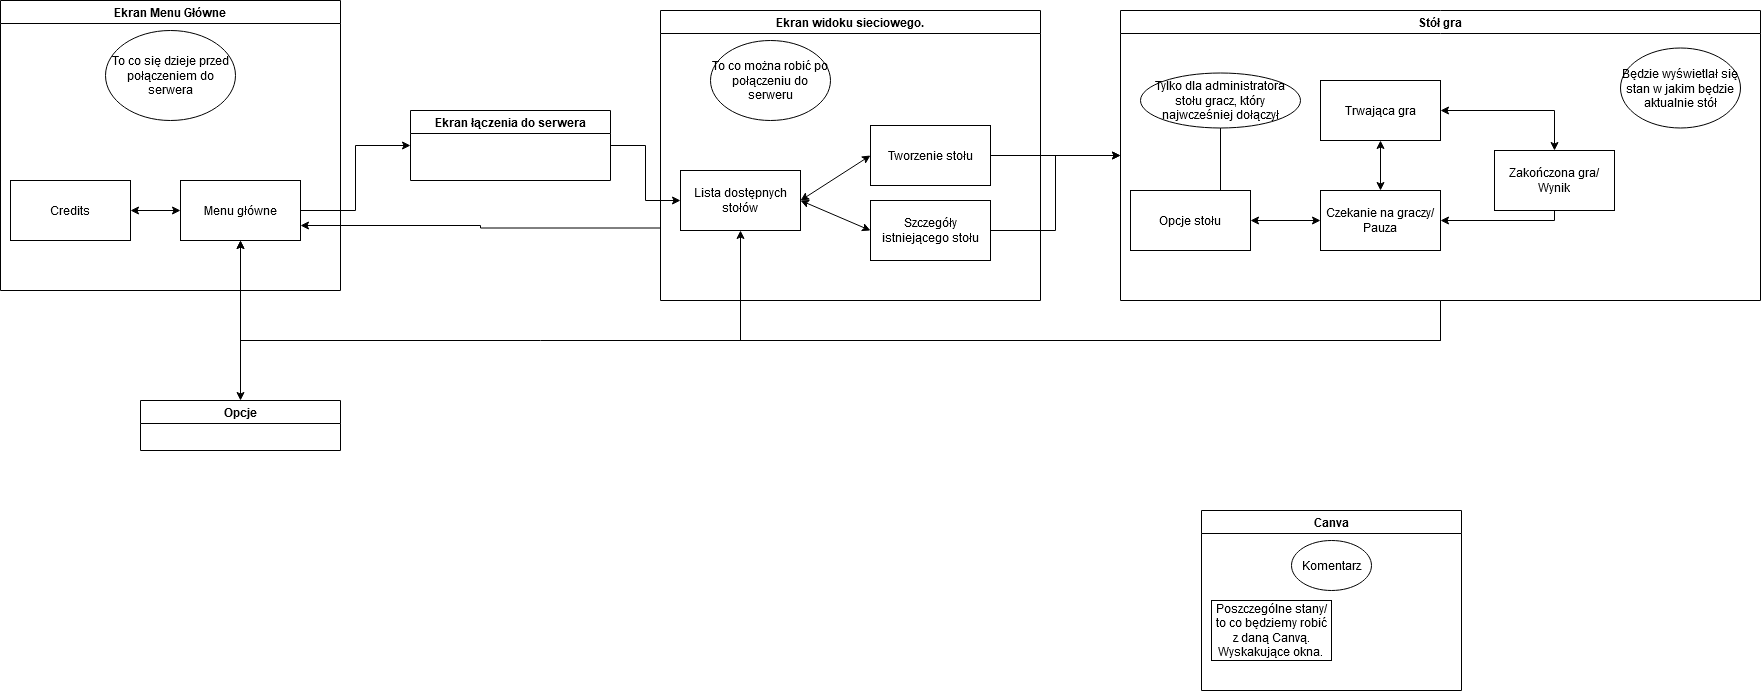

The diagram above was exported from draw.io. Its source (the exported page's mxGraphModel, read from the mxfile embedded in the PNG):
<mxGraphModel dx="1038" dy="615" grid="1" gridSize="10" guides="1" tooltips="1" connect="1" arrows="1" fold="1" page="1" pageScale="1" pageWidth="827" pageHeight="1169" math="0" shadow="0">
  <root>
    <mxCell id="0" />
    <mxCell id="1" parent="0" />
    <mxCell id="WBJmKb48EdOixPJKoXvh-2" value="Ekran Menu Główne" style="swimlane;startSize=23;" vertex="1" parent="1">
      <mxGeometry x="40" y="50" width="340" height="290" as="geometry">
        <mxRectangle x="40" y="50" width="150" height="23" as="alternateBounds" />
      </mxGeometry>
    </mxCell>
    <mxCell id="WBJmKb48EdOixPJKoXvh-3" value="Menu główne" style="rounded=0;whiteSpace=wrap;html=1;" vertex="1" parent="WBJmKb48EdOixPJKoXvh-2">
      <mxGeometry x="180" y="180" width="120" height="60" as="geometry" />
    </mxCell>
    <mxCell id="WBJmKb48EdOixPJKoXvh-5" value="Credits" style="rounded=0;whiteSpace=wrap;html=1;" vertex="1" parent="WBJmKb48EdOixPJKoXvh-2">
      <mxGeometry x="10" y="180" width="120" height="60" as="geometry" />
    </mxCell>
    <mxCell id="WBJmKb48EdOixPJKoXvh-7" value="" style="endArrow=classic;startArrow=classic;html=1;entryX=0;entryY=0.5;entryDx=0;entryDy=0;" edge="1" parent="WBJmKb48EdOixPJKoXvh-2" target="WBJmKb48EdOixPJKoXvh-3">
      <mxGeometry width="50" height="50" relative="1" as="geometry">
        <mxPoint x="130" y="210" as="sourcePoint" />
        <mxPoint x="390" y="130" as="targetPoint" />
      </mxGeometry>
    </mxCell>
    <mxCell id="WBJmKb48EdOixPJKoXvh-11" value="To co się dzieje przed połączeniem do serwera" style="ellipse;whiteSpace=wrap;html=1;" vertex="1" parent="WBJmKb48EdOixPJKoXvh-2">
      <mxGeometry x="105" y="30" width="130" height="90" as="geometry" />
    </mxCell>
    <mxCell id="WBJmKb48EdOixPJKoXvh-13" value="Opcje" style="swimlane;" vertex="1" parent="1">
      <mxGeometry x="180" y="450" width="200" height="50" as="geometry" />
    </mxCell>
    <mxCell id="WBJmKb48EdOixPJKoXvh-14" value="" style="endArrow=classic;startArrow=classic;html=1;exitX=0.5;exitY=0;exitDx=0;exitDy=0;entryX=0.5;entryY=1;entryDx=0;entryDy=0;" edge="1" parent="1" source="WBJmKb48EdOixPJKoXvh-13" target="WBJmKb48EdOixPJKoXvh-3">
      <mxGeometry width="50" height="50" relative="1" as="geometry">
        <mxPoint x="450" y="380" as="sourcePoint" />
        <mxPoint x="500" y="330" as="targetPoint" />
      </mxGeometry>
    </mxCell>
    <mxCell id="WBJmKb48EdOixPJKoXvh-75" style="edgeStyle=orthogonalEdgeStyle;rounded=0;orthogonalLoop=1;jettySize=auto;html=1;exitX=0;exitY=0.75;exitDx=0;exitDy=0;entryX=1;entryY=0.75;entryDx=0;entryDy=0;" edge="1" parent="1" source="WBJmKb48EdOixPJKoXvh-16" target="WBJmKb48EdOixPJKoXvh-3">
      <mxGeometry relative="1" as="geometry" />
    </mxCell>
    <mxCell id="WBJmKb48EdOixPJKoXvh-16" value="Ekran widoku sieciowego." style="swimlane;" vertex="1" parent="1">
      <mxGeometry x="700" y="60" width="380" height="290" as="geometry">
        <mxRectangle x="700" y="50" width="180" height="23" as="alternateBounds" />
      </mxGeometry>
    </mxCell>
    <mxCell id="WBJmKb48EdOixPJKoXvh-17" value="Lista dostępnych stołów" style="rounded=0;whiteSpace=wrap;html=1;" vertex="1" parent="WBJmKb48EdOixPJKoXvh-16">
      <mxGeometry x="20" y="160" width="120" height="60" as="geometry" />
    </mxCell>
    <mxCell id="WBJmKb48EdOixPJKoXvh-18" value="Tworzenie stołu " style="rounded=0;whiteSpace=wrap;html=1;" vertex="1" parent="WBJmKb48EdOixPJKoXvh-16">
      <mxGeometry x="210" y="115" width="120" height="60" as="geometry" />
    </mxCell>
    <mxCell id="WBJmKb48EdOixPJKoXvh-19" value="" style="endArrow=classic;startArrow=classic;html=1;entryX=0;entryY=0.5;entryDx=0;entryDy=0;exitX=1;exitY=0.5;exitDx=0;exitDy=0;" edge="1" parent="WBJmKb48EdOixPJKoXvh-16" source="WBJmKb48EdOixPJKoXvh-17" target="WBJmKb48EdOixPJKoXvh-18">
      <mxGeometry width="50" height="50" relative="1" as="geometry">
        <mxPoint x="110" y="280" as="sourcePoint" />
        <mxPoint x="160" y="230" as="targetPoint" />
      </mxGeometry>
    </mxCell>
    <mxCell id="WBJmKb48EdOixPJKoXvh-30" value="To co można robić po połączeniu do serweru" style="ellipse;whiteSpace=wrap;html=1;" vertex="1" parent="WBJmKb48EdOixPJKoXvh-16">
      <mxGeometry x="50" y="30" width="120" height="80" as="geometry" />
    </mxCell>
    <mxCell id="WBJmKb48EdOixPJKoXvh-37" value="Szczegóły istniejącego stołu" style="rounded=0;whiteSpace=wrap;html=1;" vertex="1" parent="WBJmKb48EdOixPJKoXvh-16">
      <mxGeometry x="210" y="190" width="120" height="60" as="geometry" />
    </mxCell>
    <mxCell id="WBJmKb48EdOixPJKoXvh-38" value="" style="endArrow=classic;startArrow=classic;html=1;exitX=1;exitY=0.5;exitDx=0;exitDy=0;entryX=0;entryY=0.5;entryDx=0;entryDy=0;" edge="1" parent="WBJmKb48EdOixPJKoXvh-16" source="WBJmKb48EdOixPJKoXvh-17" target="WBJmKb48EdOixPJKoXvh-37">
      <mxGeometry width="50" height="50" relative="1" as="geometry">
        <mxPoint x="220" y="340" as="sourcePoint" />
        <mxPoint x="210" y="250" as="targetPoint" />
      </mxGeometry>
    </mxCell>
    <mxCell id="WBJmKb48EdOixPJKoXvh-26" value="Canva" style="swimlane;startSize=23;" vertex="1" parent="1">
      <mxGeometry x="1241" y="560" width="260" height="180" as="geometry">
        <mxRectangle x="1290" y="60" width="70" height="23" as="alternateBounds" />
      </mxGeometry>
    </mxCell>
    <mxCell id="WBJmKb48EdOixPJKoXvh-28" value="Komentarz" style="ellipse;whiteSpace=wrap;html=1;" vertex="1" parent="WBJmKb48EdOixPJKoXvh-26">
      <mxGeometry x="90" y="30" width="80" height="50" as="geometry" />
    </mxCell>
    <mxCell id="WBJmKb48EdOixPJKoXvh-29" value="&lt;div&gt;Poszczególne stany/ to co będziemy robić z daną Canvą.&lt;/div&gt;&lt;div&gt;Wyskakujące okna.&lt;br&gt;&lt;/div&gt;" style="rounded=0;whiteSpace=wrap;html=1;" vertex="1" parent="WBJmKb48EdOixPJKoXvh-26">
      <mxGeometry x="10" y="90" width="120" height="60" as="geometry" />
    </mxCell>
    <mxCell id="WBJmKb48EdOixPJKoXvh-47" style="edgeStyle=orthogonalEdgeStyle;rounded=0;orthogonalLoop=1;jettySize=auto;html=1;exitX=0.5;exitY=1;exitDx=0;exitDy=0;entryX=0.5;entryY=1;entryDx=0;entryDy=0;" edge="1" parent="1" source="WBJmKb48EdOixPJKoXvh-36" target="WBJmKb48EdOixPJKoXvh-17">
      <mxGeometry relative="1" as="geometry">
        <Array as="points">
          <mxPoint x="1480" y="390" />
          <mxPoint x="780" y="390" />
        </Array>
      </mxGeometry>
    </mxCell>
    <mxCell id="WBJmKb48EdOixPJKoXvh-48" style="edgeStyle=orthogonalEdgeStyle;rounded=0;orthogonalLoop=1;jettySize=auto;html=1;exitX=0.5;exitY=1;exitDx=0;exitDy=0;entryX=0.5;entryY=1;entryDx=0;entryDy=0;" edge="1" parent="1" source="WBJmKb48EdOixPJKoXvh-36" target="WBJmKb48EdOixPJKoXvh-3">
      <mxGeometry relative="1" as="geometry">
        <Array as="points">
          <mxPoint x="1480" y="390" />
          <mxPoint x="280" y="390" />
        </Array>
      </mxGeometry>
    </mxCell>
    <mxCell id="WBJmKb48EdOixPJKoXvh-36" value="Stół gra" style="swimlane;" vertex="1" parent="1">
      <mxGeometry x="1160" y="60" width="640" height="290" as="geometry">
        <mxRectangle x="1190" y="60" width="80" height="23" as="alternateBounds" />
      </mxGeometry>
    </mxCell>
    <mxCell id="WBJmKb48EdOixPJKoXvh-44" value="&lt;div&gt;Będzie wyświetlał się stan w jakim będzie aktualnie stół&lt;/div&gt;" style="ellipse;whiteSpace=wrap;html=1;" vertex="1" parent="WBJmKb48EdOixPJKoXvh-36">
      <mxGeometry x="500" y="37.5" width="120" height="80" as="geometry" />
    </mxCell>
    <mxCell id="WBJmKb48EdOixPJKoXvh-51" value="Trwająca gra" style="rounded=0;whiteSpace=wrap;html=1;" vertex="1" parent="WBJmKb48EdOixPJKoXvh-36">
      <mxGeometry x="200" y="70" width="120" height="60" as="geometry" />
    </mxCell>
    <mxCell id="WBJmKb48EdOixPJKoXvh-52" value="Czekanie na graczy/ Pauza" style="rounded=0;whiteSpace=wrap;html=1;" vertex="1" parent="WBJmKb48EdOixPJKoXvh-36">
      <mxGeometry x="200" y="180" width="120" height="60" as="geometry" />
    </mxCell>
    <mxCell id="WBJmKb48EdOixPJKoXvh-66" style="edgeStyle=orthogonalEdgeStyle;rounded=0;orthogonalLoop=1;jettySize=auto;html=1;exitX=0.5;exitY=1;exitDx=0;exitDy=0;entryX=1;entryY=0.5;entryDx=0;entryDy=0;" edge="1" parent="WBJmKb48EdOixPJKoXvh-36" source="WBJmKb48EdOixPJKoXvh-55" target="WBJmKb48EdOixPJKoXvh-52">
      <mxGeometry relative="1" as="geometry">
        <Array as="points">
          <mxPoint x="434" y="210" />
        </Array>
      </mxGeometry>
    </mxCell>
    <mxCell id="WBJmKb48EdOixPJKoXvh-55" value="&lt;div&gt;Zakończona gra/&lt;/div&gt;&lt;div&gt;Wynik&lt;br&gt;&lt;/div&gt;" style="rounded=0;whiteSpace=wrap;html=1;" vertex="1" parent="WBJmKb48EdOixPJKoXvh-36">
      <mxGeometry x="374" y="140" width="120" height="60" as="geometry" />
    </mxCell>
    <mxCell id="WBJmKb48EdOixPJKoXvh-56" value="Opcje stołu" style="rounded=0;whiteSpace=wrap;html=1;" vertex="1" parent="WBJmKb48EdOixPJKoXvh-36">
      <mxGeometry x="10" y="180" width="120" height="60" as="geometry" />
    </mxCell>
    <mxCell id="WBJmKb48EdOixPJKoXvh-58" value="" style="endArrow=classic;startArrow=classic;html=1;exitX=1;exitY=0.5;exitDx=0;exitDy=0;entryX=0;entryY=0.5;entryDx=0;entryDy=0;" edge="1" parent="WBJmKb48EdOixPJKoXvh-36" source="WBJmKb48EdOixPJKoXvh-56" target="WBJmKb48EdOixPJKoXvh-52">
      <mxGeometry width="50" height="50" relative="1" as="geometry">
        <mxPoint x="130" y="150" as="sourcePoint" />
        <mxPoint x="180" y="100" as="targetPoint" />
      </mxGeometry>
    </mxCell>
    <mxCell id="WBJmKb48EdOixPJKoXvh-59" value="&lt;div&gt;Tylko dla administratora &lt;br&gt;&lt;/div&gt;&lt;div&gt;stołu gracz, który najwcześniej dołączył&lt;/div&gt;" style="ellipse;whiteSpace=wrap;html=1;" vertex="1" parent="WBJmKb48EdOixPJKoXvh-36">
      <mxGeometry x="20" y="62.5" width="160" height="55" as="geometry" />
    </mxCell>
    <mxCell id="WBJmKb48EdOixPJKoXvh-61" value="" style="endArrow=none;html=1;exitX=0.5;exitY=1;exitDx=0;exitDy=0;entryX=0.75;entryY=0;entryDx=0;entryDy=0;" edge="1" parent="WBJmKb48EdOixPJKoXvh-36" source="WBJmKb48EdOixPJKoXvh-59" target="WBJmKb48EdOixPJKoXvh-56">
      <mxGeometry width="50" height="50" relative="1" as="geometry">
        <mxPoint x="280" y="150" as="sourcePoint" />
        <mxPoint x="330" y="100" as="targetPoint" />
      </mxGeometry>
    </mxCell>
    <mxCell id="WBJmKb48EdOixPJKoXvh-62" value="" style="endArrow=classic;startArrow=classic;html=1;exitX=0.5;exitY=0;exitDx=0;exitDy=0;entryX=0.5;entryY=1;entryDx=0;entryDy=0;" edge="1" parent="WBJmKb48EdOixPJKoXvh-36" source="WBJmKb48EdOixPJKoXvh-52" target="WBJmKb48EdOixPJKoXvh-51">
      <mxGeometry width="50" height="50" relative="1" as="geometry">
        <mxPoint x="260" y="150" as="sourcePoint" />
        <mxPoint x="310" y="100" as="targetPoint" />
      </mxGeometry>
    </mxCell>
    <mxCell id="WBJmKb48EdOixPJKoXvh-65" value="" style="endArrow=classic;startArrow=classic;html=1;entryX=0.5;entryY=0;entryDx=0;entryDy=0;exitX=1;exitY=0.5;exitDx=0;exitDy=0;rounded=0;" edge="1" parent="WBJmKb48EdOixPJKoXvh-36" source="WBJmKb48EdOixPJKoXvh-51" target="WBJmKb48EdOixPJKoXvh-55">
      <mxGeometry width="50" height="50" relative="1" as="geometry">
        <mxPoint x="290" y="150" as="sourcePoint" />
        <mxPoint x="340" y="100" as="targetPoint" />
        <Array as="points">
          <mxPoint x="434" y="100" />
        </Array>
      </mxGeometry>
    </mxCell>
    <mxCell id="WBJmKb48EdOixPJKoXvh-45" style="edgeStyle=orthogonalEdgeStyle;rounded=0;orthogonalLoop=1;jettySize=auto;html=1;exitX=1;exitY=0.5;exitDx=0;exitDy=0;entryX=0;entryY=0.5;entryDx=0;entryDy=0;" edge="1" parent="1" source="WBJmKb48EdOixPJKoXvh-18" target="WBJmKb48EdOixPJKoXvh-36">
      <mxGeometry relative="1" as="geometry" />
    </mxCell>
    <mxCell id="WBJmKb48EdOixPJKoXvh-46" style="edgeStyle=orthogonalEdgeStyle;rounded=0;orthogonalLoop=1;jettySize=auto;html=1;exitX=1;exitY=0.5;exitDx=0;exitDy=0;entryX=0;entryY=0.5;entryDx=0;entryDy=0;" edge="1" parent="1" source="WBJmKb48EdOixPJKoXvh-37" target="WBJmKb48EdOixPJKoXvh-36">
      <mxGeometry relative="1" as="geometry">
        <Array as="points">
          <mxPoint x="1095" y="280" />
          <mxPoint x="1095" y="205" />
        </Array>
      </mxGeometry>
    </mxCell>
    <mxCell id="WBJmKb48EdOixPJKoXvh-73" style="edgeStyle=orthogonalEdgeStyle;rounded=0;orthogonalLoop=1;jettySize=auto;html=1;exitX=1;exitY=0.5;exitDx=0;exitDy=0;entryX=0;entryY=0.5;entryDx=0;entryDy=0;" edge="1" parent="1" source="WBJmKb48EdOixPJKoXvh-71" target="WBJmKb48EdOixPJKoXvh-17">
      <mxGeometry relative="1" as="geometry" />
    </mxCell>
    <mxCell id="WBJmKb48EdOixPJKoXvh-71" value="Ekran łączenia do serwera" style="swimlane;" vertex="1" parent="1">
      <mxGeometry x="450" y="160" width="200" height="70" as="geometry" />
    </mxCell>
    <mxCell id="WBJmKb48EdOixPJKoXvh-72" style="edgeStyle=orthogonalEdgeStyle;rounded=0;orthogonalLoop=1;jettySize=auto;html=1;exitX=1;exitY=0.5;exitDx=0;exitDy=0;entryX=0;entryY=0.5;entryDx=0;entryDy=0;" edge="1" parent="1" source="WBJmKb48EdOixPJKoXvh-3" target="WBJmKb48EdOixPJKoXvh-71">
      <mxGeometry relative="1" as="geometry" />
    </mxCell>
  </root>
</mxGraphModel>